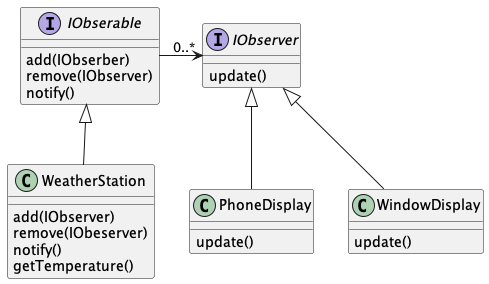

The diagram above was rendered by PlantUML. Its source (embedded in the PNG):
@startuml

interface IObserable {
  add(IObserber)
  remove(IObserver)
  notify()
}

interface IObserver {
  update()
}

class WeatherStation {
  add(IObserver)
  remove(IObeserver)
  notify()
  getTemperature()
}

class PhoneDisplay {
  update()
}

class WindowDisplay {
  update()
}

IObserable -> "0..*" IObserver

IObserable <|-- WeatherStation
IObserver <|-- PhoneDisplay
IObserver <|-- WindowDisplay


@enduml